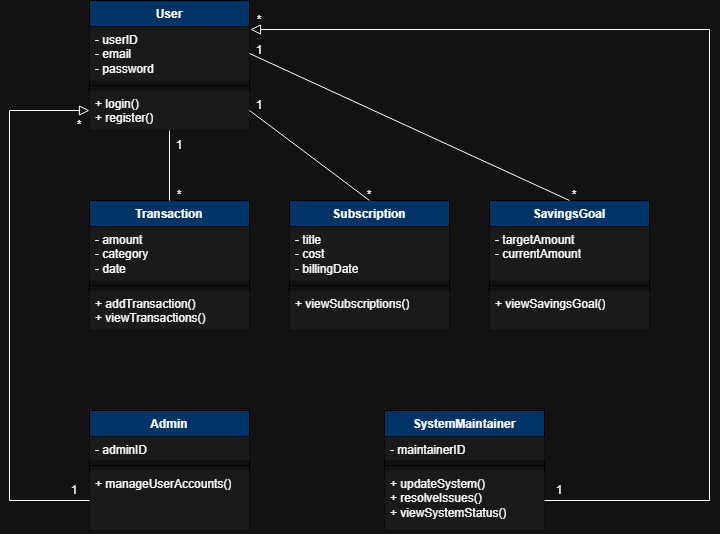

The diagram above was exported from draw.io. Its source (the exported page's mxGraphModel, read from the mxfile embedded in the PNG):
<mxGraphModel dx="1372" dy="796" grid="1" gridSize="10" guides="1" tooltips="1" connect="1" arrows="1" fold="1" page="1" pageScale="1" pageWidth="850" pageHeight="1100" math="0" shadow="0">
  <root>
    <mxCell id="0" />
    <mxCell id="1" parent="0" />
    <mxCell id="BXMcdEiEy_4tFT5eqgTx-1" parent="1" style="swimlane;fontStyle=1;align=center;verticalAlign=top;childLayout=stackLayout;horizontal=1;startSize=26;horizontalStack=0;resizeParent=1;resizeParentMax=0;resizeLast=0;collapsible=1;marginBottom=0;whiteSpace=wrap;html=1;fillColor=light-dark(#FFFFFF,#003366);strokeColor=light-dark(#000000,#000000);swimlaneLine=1;" value="User" vertex="1">
      <mxGeometry height="130" width="160" x="130" y="50" as="geometry" />
    </mxCell>
    <mxCell id="BXMcdEiEy_4tFT5eqgTx-2" parent="BXMcdEiEy_4tFT5eqgTx-1" style="text;strokeColor=none;fillColor=light-dark(transparent,#1A1A1A);align=left;verticalAlign=top;spacingLeft=4;spacingRight=4;overflow=hidden;rotatable=0;points=[[0,0.5],[1,0.5]];portConstraint=eastwest;whiteSpace=wrap;html=1;" value="- userID&lt;div&gt;- email&lt;/div&gt;&lt;div&gt;- password&lt;/div&gt;" vertex="1">
      <mxGeometry height="54" width="160" y="26" as="geometry" />
    </mxCell>
    <mxCell id="BXMcdEiEy_4tFT5eqgTx-3" parent="BXMcdEiEy_4tFT5eqgTx-1" style="line;strokeWidth=1;fillColor=light-dark(transparent,#1A1A1A);align=left;verticalAlign=middle;spacingTop=-1;spacingLeft=3;spacingRight=3;rotatable=0;labelPosition=right;points=[];portConstraint=eastwest;strokeColor=inherit;" value="" vertex="1">
      <mxGeometry height="10" width="160" y="80" as="geometry" />
    </mxCell>
    <mxCell id="BXMcdEiEy_4tFT5eqgTx-4" parent="BXMcdEiEy_4tFT5eqgTx-1" style="text;strokeColor=none;fillColor=light-dark(transparent,#1A1A1A);align=left;verticalAlign=top;spacingLeft=4;spacingRight=4;overflow=hidden;rotatable=0;points=[[0,0.5],[1,0.5]];portConstraint=eastwest;whiteSpace=wrap;html=1;" value="+ login()&lt;div&gt;+ register()&lt;/div&gt;" vertex="1">
      <mxGeometry height="40" width="160" y="90" as="geometry" />
    </mxCell>
    <mxCell id="BXMcdEiEy_4tFT5eqgTx-5" parent="1" style="swimlane;fontStyle=1;align=center;verticalAlign=top;childLayout=stackLayout;horizontal=1;startSize=26;horizontalStack=0;resizeParent=1;resizeParentMax=0;resizeLast=0;collapsible=1;marginBottom=0;whiteSpace=wrap;html=1;fillColor=light-dark(#FFFFFF,#003366);strokeColor=light-dark(#000000,#000000);swimlaneLine=1;" value="Transaction" vertex="1">
      <mxGeometry height="130" width="160" x="130" y="250" as="geometry" />
    </mxCell>
    <mxCell id="BXMcdEiEy_4tFT5eqgTx-6" parent="BXMcdEiEy_4tFT5eqgTx-5" style="text;strokeColor=none;fillColor=light-dark(transparent,#1A1A1A);align=left;verticalAlign=top;spacingLeft=4;spacingRight=4;overflow=hidden;rotatable=0;points=[[0,0.5],[1,0.5]];portConstraint=eastwest;whiteSpace=wrap;html=1;" value="- amount&lt;div&gt;- category&lt;/div&gt;&lt;div&gt;- date&lt;/div&gt;" vertex="1">
      <mxGeometry height="54" width="160" y="26" as="geometry" />
    </mxCell>
    <mxCell id="BXMcdEiEy_4tFT5eqgTx-7" parent="BXMcdEiEy_4tFT5eqgTx-5" style="line;strokeWidth=1;fillColor=light-dark(transparent,#1A1A1A);align=left;verticalAlign=middle;spacingTop=-1;spacingLeft=3;spacingRight=3;rotatable=0;labelPosition=right;points=[];portConstraint=eastwest;strokeColor=inherit;" value="" vertex="1">
      <mxGeometry height="10" width="160" y="80" as="geometry" />
    </mxCell>
    <mxCell id="BXMcdEiEy_4tFT5eqgTx-8" parent="BXMcdEiEy_4tFT5eqgTx-5" style="text;strokeColor=none;fillColor=light-dark(transparent,#1A1A1A);align=left;verticalAlign=top;spacingLeft=4;spacingRight=4;overflow=hidden;rotatable=0;points=[[0,0.5],[1,0.5]];portConstraint=eastwest;whiteSpace=wrap;html=1;" value="+ addTransaction()&lt;div&gt;+ viewTransactions()&lt;/div&gt;" vertex="1">
      <mxGeometry height="40" width="160" y="90" as="geometry" />
    </mxCell>
    <mxCell id="BXMcdEiEy_4tFT5eqgTx-9" parent="1" style="swimlane;fontStyle=1;align=center;verticalAlign=top;childLayout=stackLayout;horizontal=1;startSize=26;horizontalStack=0;resizeParent=1;resizeParentMax=0;resizeLast=0;collapsible=1;marginBottom=0;whiteSpace=wrap;html=1;fillColor=light-dark(#FFFFFF,#003366);strokeColor=light-dark(#000000,#000000);swimlaneLine=1;" value="Subscription" vertex="1">
      <mxGeometry height="130" width="160" x="330" y="250" as="geometry" />
    </mxCell>
    <mxCell id="BXMcdEiEy_4tFT5eqgTx-10" parent="BXMcdEiEy_4tFT5eqgTx-9" style="text;strokeColor=none;fillColor=light-dark(transparent,#1A1A1A);align=left;verticalAlign=top;spacingLeft=4;spacingRight=4;overflow=hidden;rotatable=0;points=[[0,0.5],[1,0.5]];portConstraint=eastwest;whiteSpace=wrap;html=1;" value="- title&lt;div&gt;- cost&lt;/div&gt;&lt;div&gt;- billingDate&lt;/div&gt;" vertex="1">
      <mxGeometry height="54" width="160" y="26" as="geometry" />
    </mxCell>
    <mxCell id="BXMcdEiEy_4tFT5eqgTx-11" parent="BXMcdEiEy_4tFT5eqgTx-9" style="line;strokeWidth=1;fillColor=light-dark(transparent,#1A1A1A);align=left;verticalAlign=middle;spacingTop=-1;spacingLeft=3;spacingRight=3;rotatable=0;labelPosition=right;points=[];portConstraint=eastwest;strokeColor=inherit;" value="" vertex="1">
      <mxGeometry height="10" width="160" y="80" as="geometry" />
    </mxCell>
    <mxCell id="BXMcdEiEy_4tFT5eqgTx-12" parent="BXMcdEiEy_4tFT5eqgTx-9" style="text;strokeColor=none;fillColor=light-dark(transparent,#1A1A1A);align=left;verticalAlign=top;spacingLeft=4;spacingRight=4;overflow=hidden;rotatable=0;points=[[0,0.5],[1,0.5]];portConstraint=eastwest;whiteSpace=wrap;html=1;" value="+ viewSubscriptions()" vertex="1">
      <mxGeometry height="40" width="160" y="90" as="geometry" />
    </mxCell>
    <mxCell id="BXMcdEiEy_4tFT5eqgTx-13" parent="1" style="swimlane;fontStyle=1;align=center;verticalAlign=top;childLayout=stackLayout;horizontal=1;startSize=26;horizontalStack=0;resizeParent=1;resizeParentMax=0;resizeLast=0;collapsible=1;marginBottom=0;whiteSpace=wrap;html=1;fillColor=light-dark(#FFFFFF,#003366);strokeWidth=1;strokeColor=light-dark(#000000,#000000);swimlaneLine=1;" value="SavingsGoal" vertex="1">
      <mxGeometry height="130" width="160" x="530" y="250" as="geometry" />
    </mxCell>
    <mxCell id="BXMcdEiEy_4tFT5eqgTx-14" parent="BXMcdEiEy_4tFT5eqgTx-13" style="text;strokeColor=none;fillColor=light-dark(transparent,#1A1A1A);align=left;verticalAlign=top;spacingLeft=4;spacingRight=4;overflow=hidden;rotatable=0;points=[[0,0.5],[1,0.5]];portConstraint=eastwest;whiteSpace=wrap;html=1;" value="- targetAmount&lt;div&gt;- currentAmount&lt;/div&gt;" vertex="1">
      <mxGeometry height="54" width="160" y="26" as="geometry" />
    </mxCell>
    <mxCell id="BXMcdEiEy_4tFT5eqgTx-15" parent="BXMcdEiEy_4tFT5eqgTx-13" style="line;strokeWidth=1;fillColor=light-dark(transparent,#1A1A1A);align=left;verticalAlign=middle;spacingTop=-1;spacingLeft=3;spacingRight=3;rotatable=0;labelPosition=right;points=[];portConstraint=eastwest;strokeColor=inherit;" value="" vertex="1">
      <mxGeometry height="10" width="160" y="80" as="geometry" />
    </mxCell>
    <mxCell id="BXMcdEiEy_4tFT5eqgTx-16" parent="BXMcdEiEy_4tFT5eqgTx-13" style="text;strokeColor=none;fillColor=light-dark(transparent,#1A1A1A);align=left;verticalAlign=top;spacingLeft=4;spacingRight=4;overflow=hidden;rotatable=0;points=[[0,0.5],[1,0.5]];portConstraint=eastwest;whiteSpace=wrap;html=1;" value="+ viewSavingsGoal()" vertex="1">
      <mxGeometry height="40" width="160" y="90" as="geometry" />
    </mxCell>
    <mxCell id="BXMcdEiEy_4tFT5eqgTx-17" parent="1" style="swimlane;fontStyle=1;align=center;verticalAlign=top;childLayout=stackLayout;horizontal=1;startSize=26;horizontalStack=0;resizeParent=1;resizeParentMax=0;resizeLast=0;collapsible=1;marginBottom=0;whiteSpace=wrap;html=1;fillColor=light-dark(#FFFFFF,#003366);strokeColor=light-dark(#000000,#000000);swimlaneLine=1;" value="SystemMaintainer" vertex="1">
      <mxGeometry height="120" width="160" x="425" y="460" as="geometry" />
    </mxCell>
    <mxCell id="BXMcdEiEy_4tFT5eqgTx-18" parent="BXMcdEiEy_4tFT5eqgTx-17" style="text;strokeColor=none;fillColor=light-dark(transparent,#1A1A1A);align=left;verticalAlign=top;spacingLeft=4;spacingRight=4;overflow=hidden;rotatable=0;points=[[0,0.5],[1,0.5]];portConstraint=eastwest;whiteSpace=wrap;html=1;" value="- maintainerID" vertex="1">
      <mxGeometry height="24" width="160" y="26" as="geometry" />
    </mxCell>
    <mxCell id="BXMcdEiEy_4tFT5eqgTx-19" parent="BXMcdEiEy_4tFT5eqgTx-17" style="line;strokeWidth=1;fillColor=light-dark(transparent,#1A1A1A);align=left;verticalAlign=middle;spacingTop=-1;spacingLeft=3;spacingRight=3;rotatable=0;labelPosition=right;points=[];portConstraint=eastwest;strokeColor=inherit;" value="" vertex="1">
      <mxGeometry height="10" width="160" y="50" as="geometry" />
    </mxCell>
    <mxCell id="BXMcdEiEy_4tFT5eqgTx-20" parent="BXMcdEiEy_4tFT5eqgTx-17" style="text;strokeColor=none;fillColor=light-dark(transparent,#1A1A1A);align=left;verticalAlign=top;spacingLeft=4;spacingRight=4;overflow=hidden;rotatable=0;points=[[0,0.5],[1,0.5]];portConstraint=eastwest;whiteSpace=wrap;html=1;" value="+ updateSystem()&lt;div&gt;+ resolveIssues()&lt;/div&gt;&lt;div&gt;+ viewSystemStatus()&lt;/div&gt;" vertex="1">
      <mxGeometry height="60" width="160" y="60" as="geometry" />
    </mxCell>
    <mxCell id="BXMcdEiEy_4tFT5eqgTx-21" parent="1" style="swimlane;fontStyle=1;align=center;verticalAlign=top;childLayout=stackLayout;horizontal=1;startSize=26;horizontalStack=0;resizeParent=1;resizeParentMax=0;resizeLast=0;collapsible=1;marginBottom=0;whiteSpace=wrap;html=1;fillColor=light-dark(#FFFFFF,#003366);strokeColor=light-dark(#000000,#000000);swimlaneLine=1;" value="Admin" vertex="1">
      <mxGeometry height="120" width="160" x="130" y="460" as="geometry" />
    </mxCell>
    <mxCell id="BXMcdEiEy_4tFT5eqgTx-22" parent="BXMcdEiEy_4tFT5eqgTx-21" style="text;strokeColor=none;fillColor=light-dark(transparent,#1A1A1A);align=left;verticalAlign=top;spacingLeft=4;spacingRight=4;overflow=hidden;rotatable=0;points=[[0,0.5],[1,0.5]];portConstraint=eastwest;whiteSpace=wrap;html=1;" value="- adminID" vertex="1">
      <mxGeometry height="24" width="160" y="26" as="geometry" />
    </mxCell>
    <mxCell id="BXMcdEiEy_4tFT5eqgTx-23" parent="BXMcdEiEy_4tFT5eqgTx-21" style="line;strokeWidth=1;fillColor=light-dark(transparent,#1A1A1A);align=left;verticalAlign=middle;spacingTop=-1;spacingLeft=3;spacingRight=3;rotatable=0;labelPosition=right;points=[];portConstraint=eastwest;strokeColor=inherit;" value="" vertex="1">
      <mxGeometry height="10" width="160" y="50" as="geometry" />
    </mxCell>
    <mxCell id="BXMcdEiEy_4tFT5eqgTx-24" parent="BXMcdEiEy_4tFT5eqgTx-21" style="text;strokeColor=none;fillColor=light-dark(transparent,#1A1A1A);align=left;verticalAlign=top;spacingLeft=4;spacingRight=4;overflow=hidden;rotatable=0;points=[[0,0.5],[1,0.5]];portConstraint=eastwest;whiteSpace=wrap;html=1;" value="+ manageUserAccounts()" vertex="1">
      <mxGeometry height="60" width="160" y="60" as="geometry" />
    </mxCell>
    <mxCell id="BXMcdEiEy_4tFT5eqgTx-25" edge="1" parent="1" source="BXMcdEiEy_4tFT5eqgTx-5" style="endArrow=none;html=1;rounded=0;exitX=0.5;exitY=0;exitDx=0;exitDy=0;" value="">
      <mxGeometry height="50" relative="1" width="50" as="geometry">
        <mxPoint x="400" y="340" as="sourcePoint" />
        <mxPoint x="210" y="180" as="targetPoint" />
      </mxGeometry>
    </mxCell>
    <mxCell id="BXMcdEiEy_4tFT5eqgTx-26" edge="1" parent="1" source="BXMcdEiEy_4tFT5eqgTx-9" style="endArrow=none;html=1;rounded=0;entryX=1;entryY=0.5;entryDx=0;entryDy=0;exitX=0.5;exitY=0;exitDx=0;exitDy=0;" target="BXMcdEiEy_4tFT5eqgTx-4" value="">
      <mxGeometry height="50" relative="1" width="50" as="geometry">
        <mxPoint x="400" y="340" as="sourcePoint" />
        <mxPoint x="450" y="290" as="targetPoint" />
      </mxGeometry>
    </mxCell>
    <mxCell id="BXMcdEiEy_4tFT5eqgTx-27" edge="1" parent="1" source="BXMcdEiEy_4tFT5eqgTx-13" style="endArrow=none;html=1;rounded=0;entryX=1;entryY=0.5;entryDx=0;entryDy=0;exitX=0.5;exitY=0;exitDx=0;exitDy=0;" target="BXMcdEiEy_4tFT5eqgTx-2" value="">
      <mxGeometry height="50" relative="1" width="50" as="geometry">
        <mxPoint x="400" y="340" as="sourcePoint" />
        <mxPoint x="450" y="290" as="targetPoint" />
      </mxGeometry>
    </mxCell>
    <mxCell id="BXMcdEiEy_4tFT5eqgTx-28" parent="1" style="text;html=1;whiteSpace=wrap;strokeColor=none;fillColor=none;align=center;verticalAlign=middle;rounded=0;" value="1" vertex="1">
      <mxGeometry height="30" width="60" x="190" y="180" as="geometry" />
    </mxCell>
    <mxCell id="BXMcdEiEy_4tFT5eqgTx-29" parent="1" style="text;html=1;whiteSpace=wrap;strokeColor=none;fillColor=none;align=center;verticalAlign=middle;rounded=0;" value="*" vertex="1">
      <mxGeometry height="30" width="60" x="190" y="230" as="geometry" />
    </mxCell>
    <mxCell id="BXMcdEiEy_4tFT5eqgTx-30" parent="1" style="text;html=1;whiteSpace=wrap;strokeColor=none;fillColor=none;align=center;verticalAlign=middle;rounded=0;" value="1" vertex="1">
      <mxGeometry height="30" width="60" x="270" y="140" as="geometry" />
    </mxCell>
    <mxCell id="BXMcdEiEy_4tFT5eqgTx-31" parent="1" style="text;html=1;whiteSpace=wrap;strokeColor=none;fillColor=none;align=center;verticalAlign=middle;rounded=0;" value="1" vertex="1">
      <mxGeometry height="20" width="20" x="290" y="90" as="geometry" />
    </mxCell>
    <mxCell id="BXMcdEiEy_4tFT5eqgTx-32" parent="1" style="text;html=1;whiteSpace=wrap;strokeColor=none;fillColor=none;align=center;verticalAlign=middle;rounded=0;" value="*" vertex="1">
      <mxGeometry height="30" width="60" x="380" y="230" as="geometry" />
    </mxCell>
    <mxCell id="BXMcdEiEy_4tFT5eqgTx-33" parent="1" style="text;html=1;whiteSpace=wrap;strokeColor=none;fillColor=none;align=center;verticalAlign=middle;rounded=0;" value="*" vertex="1">
      <mxGeometry height="30" width="60" x="585" y="230" as="geometry" />
    </mxCell>
    <mxCell id="BXMcdEiEy_4tFT5eqgTx-34" edge="1" parent="1" source="BXMcdEiEy_4tFT5eqgTx-24" style="edgeStyle=elbowEdgeStyle;elbow=vertical;endArrow=block;html=1;curved=0;rounded=0;endSize=8;startSize=8;entryX=0;entryY=0.5;entryDx=0;entryDy=0;exitX=0;exitY=0.5;exitDx=0;exitDy=0;endFill=0;" target="BXMcdEiEy_4tFT5eqgTx-4" value="">
      <mxGeometry height="50" relative="1" width="50" as="geometry">
        <Array as="points">
          <mxPoint x="50" y="230" />
        </Array>
        <mxPoint x="400" y="340" as="sourcePoint" />
        <mxPoint x="450" y="290" as="targetPoint" />
      </mxGeometry>
    </mxCell>
    <mxCell id="BXMcdEiEy_4tFT5eqgTx-35" edge="1" parent="1" source="BXMcdEiEy_4tFT5eqgTx-20" style="edgeStyle=elbowEdgeStyle;elbow=vertical;endArrow=block;html=1;curved=0;rounded=0;endSize=8;startSize=8;entryX=1.006;entryY=0.056;entryDx=0;entryDy=0;exitX=1;exitY=0.5;exitDx=0;exitDy=0;entryPerimeter=0;endFill=0;" target="BXMcdEiEy_4tFT5eqgTx-2" value="">
      <mxGeometry height="50" relative="1" width="50" as="geometry">
        <Array as="points">
          <mxPoint x="750" y="340" />
        </Array>
        <mxPoint x="620" y="510" as="sourcePoint" />
        <mxPoint x="620" y="120" as="targetPoint" />
      </mxGeometry>
    </mxCell>
    <mxCell id="BXMcdEiEy_4tFT5eqgTx-36" parent="1" style="text;html=1;whiteSpace=wrap;strokeColor=none;fillColor=none;align=center;verticalAlign=middle;rounded=0;" value="1" vertex="1">
      <mxGeometry height="20" width="30" x="100" y="530" as="geometry" />
    </mxCell>
    <mxCell id="BXMcdEiEy_4tFT5eqgTx-38" parent="1" style="text;html=1;whiteSpace=wrap;strokeColor=none;fillColor=none;align=center;verticalAlign=middle;rounded=0;" value="*" vertex="1">
      <mxGeometry height="30" width="20" x="110" y="160" as="geometry" />
    </mxCell>
    <mxCell id="BXMcdEiEy_4tFT5eqgTx-39" parent="1" style="text;html=1;whiteSpace=wrap;strokeColor=none;fillColor=none;align=center;verticalAlign=middle;rounded=0;" value="*" vertex="1">
      <mxGeometry height="20" width="20" x="290" y="60" as="geometry" />
    </mxCell>
    <mxCell id="BXMcdEiEy_4tFT5eqgTx-41" parent="1" style="text;html=1;whiteSpace=wrap;strokeColor=none;fillColor=none;align=center;verticalAlign=middle;rounded=0;" value="1" vertex="1">
      <mxGeometry height="20" width="30" x="585" y="530" as="geometry" />
    </mxCell>
  </root>
</mxGraphModel>